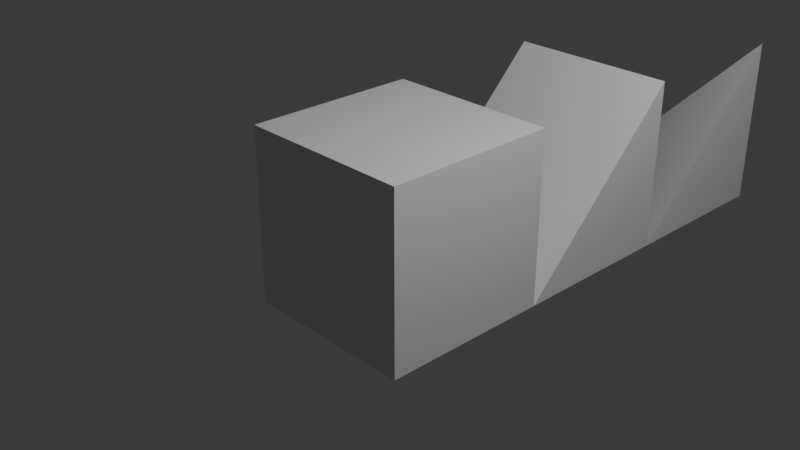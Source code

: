 # Source: level_tiles.blend  (saved by Blender 5.0.119; exported with 4.5.12 LTS)
import bpy
from mathutils import Matrix  # noqa: F401  (used for matrix-valued properties, if any)

bpy.ops.wm.read_factory_settings(use_empty=True)
scene = bpy.context.scene
scene.name = 'Scene'

# ---- collections
col_collection = bpy.data.collections.new('Collection'); scene.collection.children.link(col_collection)
col_floors = bpy.data.collections.new('Floors'); col_collection.children.link(col_floors)

# ---- materials (node trees are filled in below, after node groups)
mat_material = bpy.data.materials.new('Material')
mat_material.alpha_threshold = 0.0
mat_material.use_backface_culling_lightprobe_volume = False
mat_material.roughness = 0.5
mat_material.line_color = (0.0, 0.0, 0.0, 1.0)

# ---- material node trees
mat_material.use_nodes = True; mat_material.node_tree.nodes.clear()
_N = mat_material.node_tree.nodes; _L = mat_material.node_tree.links
n0 = _N.new('ShaderNodeOutputMaterial'); n0.name = 'Material Output'; n0.location = (200, 100)
n1 = _N.new('ShaderNodeBsdfPrincipled'); n1.name = 'Principled BSDF'; n1.location = (-200, 100)
_L.new(n1.outputs[0], n0.inputs[0])
n0.is_active_output = True

# ---- world
world_world = bpy.data.worlds.new('World'); scene.world = world_world
world_world.use_nodes = True; world_world.node_tree.nodes.clear()
_N = world_world.node_tree.nodes; _L = world_world.node_tree.links
n0 = _N.new('ShaderNodeOutputWorld'); n0.name = 'World Output'; n0.location = (200, 100)
n1 = _N.new('ShaderNodeBackground'); n1.name = 'Background'; n1.location = (-200, 100)
n1.inputs[0].default_value = (0.05088, 0.05088, 0.05088, 1.0)
_L.new(n1.outputs[0], n0.inputs[0])
n0.is_active_output = True
world_world.color = (0.05088, 0.05088, 0.05088)
world_world.sun_shadow_jitter_overblur = 0.0

# ---- cameras
cam_camera = bpy.data.cameras.new('Camera')
cam_camera.clip_end = 100.0
cam_camera.ortho_scale = 7.314

# ---- lights
light_light = bpy.data.lights.new('Light', 'POINT')
light_light.energy = 1000.0
light_light.shadow_soft_size = 0.1

# ---- meshes
me_cube = bpy.data.meshes.new('Cube')
me_cube.from_pydata([(1.0, 1.0, 1.0), (1.0, 1.0, -1.0), (1.0, -1.0, 1.0), (1.0, -1.0, -1.0), (-1.0, 1.0, 1.0), (-1.0, 1.0, -1.0), (-1.0, -1.0, 1.0), (-1.0, -1.0, -1.0)], [], [(0, 4, 6, 2), (3, 2, 6, 7), (7, 6, 4, 5), (5, 1, 3, 7), (1, 0, 2, 3), (5, 4, 0, 1)])
_uv = me_cube.uv_layers.new(name='UVMap')
_uv.uv.foreach_set('vector', [0.625, 0.5, 0.875, 0.5, 0.875, 0.75, 0.625, 0.75, 0.375, 0.75, 0.625, 0.75, 0.625, 1.0, 0.375, 1.0, 0.375, 0.0, 0.625, 0.0, 0.625, 0.25, 0.375, 0.25, 0.125, 0.5, 0.375, 0.5, 0.375, 0.75, 0.125, 0.75, 0.375, 0.5, 0.625, 0.5, 0.625, 0.75, 0.375, 0.75, 0.375, 0.25, 0.625, 0.25, 0.625, 0.5, 0.375, 0.5])
me_cube.materials.append(mat_material)
me_cube.use_mirror_vertex_groups = False
me_cube.update()
me_cube_001 = bpy.data.meshes.new('Cube.001')
me_cube_001.from_pydata([(1.0, 1.0, 1.0), (1.0, 1.0, -1.0), (1.0, -1.0, -1.0), (-1.0, 1.0, 1.0), (-1.0, 1.0, -1.0), (-1.0, -1.0, -1.0)], [], [(0, 3, 5, 2), (5, 3, 4), (4, 1, 2, 5), (1, 0, 2), (4, 3, 0, 1)])
_uv = me_cube_001.uv_layers.new(name='UVMap')
_uv.uv.foreach_set('vector', [0.625, 0.5, 0.875, 0.5, 0.875, 0.75, 0.625, 0.75, 0.625, 0.0, 0.625, 0.25, 0.375, 0.25, 0.125, 0.5, 0.375, 0.5, 0.375, 0.75, 0.125, 0.75, 0.375, 0.5, 0.625, 0.5, 0.375, 0.75, 0.375, 0.25, 0.625, 0.25, 0.625, 0.5, 0.375, 0.5])
me_cube_001.materials.append(mat_material)
me_cube_001.use_mirror_vertex_groups = False
me_cube_001.update()
me_cube_002 = bpy.data.meshes.new('Cube.002')
me_cube_002.from_pydata([(1.0, 1.0, 1.0), (1.0, 1.0, -1.0), (1.0, -1.0, -1.0), (-1.0, 1.0, -1.0)], [], [(0, 3, 2), (3, 1, 2), (1, 0, 2), (3, 0, 1)])
_uv = me_cube_002.uv_layers.new(name='UVMap')
_uv.uv.foreach_set('vector', [0.625, 0.5, 0.875, 0.5, 0.625, 0.75, 0.125, 0.5, 0.375, 0.5, 0.375, 0.75, 0.375, 0.5, 0.625, 0.5, 0.375, 0.75, 0.625, 0.25, 0.625, 0.5, 0.375, 0.5])
me_cube_002.materials.append(mat_material)
me_cube_002.use_mirror_vertex_groups = False
me_cube_002.update()

# ---- objects
ob_light = bpy.data.objects.new('Light', light_light)
ob_camera = bpy.data.objects.new('Camera', cam_camera)
ob_floor = bpy.data.objects.new('Floor', me_cube)
ob_ramp = bpy.data.objects.new('Ramp', me_cube_001)
ob_rampcorner = bpy.data.objects.new('RampCorner', me_cube_002)

# ---- transforms, parenting, visibility, modifiers, constraints
ob_light.location = (4.076, 1.005, 5.904)
ob_light.rotation_euler = (0.6503, 0.05522, 1.866)
ob_light.lock_rotations_4d = False
ob_light.empty_display_type = 'ARROWS'
ob_light.color = (0.0, 0.0, 0.0, 0.0)
ob_light.lineart.crease_threshold = 0.0
ob_camera.location = (7.359, -6.926, 4.958)
ob_camera.rotation_euler = (1.109, 0.0, 0.8149)
ob_camera.lock_rotations_4d = False
ob_camera.empty_display_type = 'ARROWS'
ob_camera.color = (0.0, 0.0, 0.0, 0.0)
ob_camera.display_type = 'WIRE'
ob_camera.lineart.crease_threshold = 0.0
ob_floor.location = (0.0, 0.0, 0.0)
ob_floor.lock_rotations_4d = False
ob_floor.empty_display_type = 'ARROWS'
ob_floor.lineart.crease_threshold = 0.0
ob_ramp.location = (0.0, 2.0, 0.0)
ob_ramp.lock_rotations_4d = False
ob_ramp.empty_display_type = 'ARROWS'
ob_ramp.lineart.crease_threshold = 0.0
ob_rampcorner.location = (0.0, 4.0, 0.0)
ob_rampcorner.lock_rotations_4d = False
ob_rampcorner.empty_display_type = 'ARROWS'
ob_rampcorner.lineart.crease_threshold = 0.0

# ---- collection membership
col_collection.objects.link(ob_light)
col_collection.objects.link(ob_camera)
col_floors.objects.link(ob_floor)
col_floors.objects.link(ob_ramp)
col_floors.objects.link(ob_rampcorner)

# ---- scene / render settings (as saved in the file)
scene.camera = ob_camera
scene.frame_start = 1; scene.frame_end = 250; scene.frame_set(1)
scene.render.engine = 'BLENDER_EEVEE_NEXT'
scene.render.bake_bias = 0.0
scene.render.bake_samples = 0
scene.cycles.sampling_pattern = 'TABULATED_SOBOL'
scene.eevee.use_volume_custom_range = False
bpy.context.view_layer.update()
